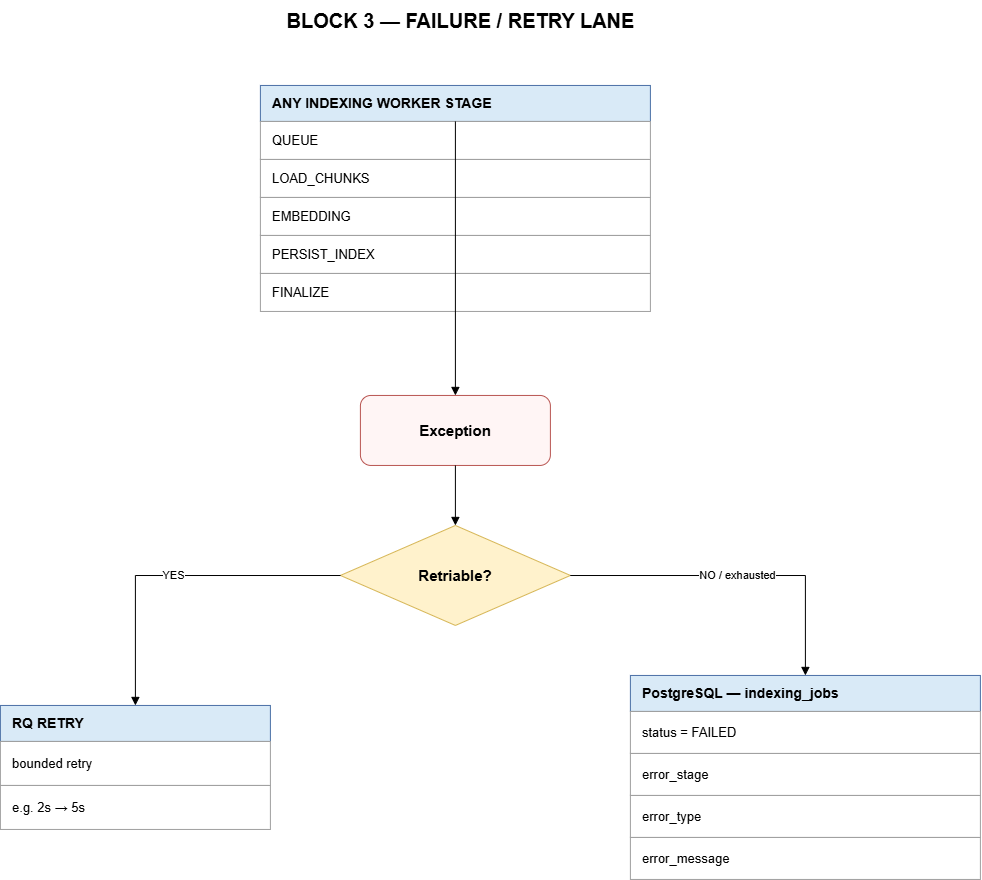

The diagram above was exported from draw.io. Its source (the exported page's mxGraphModel, read from the mxfile embedded in the PNG):
<mxGraphModel dx="1609" dy="887" grid="1" gridSize="10" guides="1" tooltips="1" connect="1" arrows="1" fold="1" page="1" pageScale="1" pageWidth="1169" pageHeight="930" math="0" shadow="0">
  <root>
    <mxCell id="0" />
    <mxCell id="1" parent="0" />
    <mxCell id="p2_title" parent="1" style="text;html=1;align=center;verticalAlign=middle;fontSize=20;fontStyle=1;fontColor=#000000;" value="BLOCK 3 — FAILURE / RETRY LANE" vertex="1">
      <mxGeometry height="40" width="560" x="310" y="25" as="geometry" />
    </mxCell>
    <mxCell id="stage_h" parent="1" style="rounded=0;whiteSpace=wrap;html=1;fillColor=#d9eaf7;strokeColor=#4a6fa5;fontColor=#000000;align=left;verticalAlign=middle;spacingLeft=10;fontSize=14;fontStyle=1;" value="ANY INDEXING WORKER STAGE" vertex="1">
      <mxGeometry height="36" width="390" x="390" y="110" as="geometry" />
    </mxCell>
    <mxCell id="stage_r0" parent="1" style="rounded=0;whiteSpace=wrap;html=1;fillColor=#ffffff;strokeColor=#9e9e9e;fontColor=#000000;align=left;verticalAlign=middle;spacingLeft=10;fontSize=13;" value="QUEUE" vertex="1">
      <mxGeometry height="38" width="390" x="390" y="146" as="geometry" />
    </mxCell>
    <mxCell id="stage_r1" parent="1" style="rounded=0;whiteSpace=wrap;html=1;fillColor=#ffffff;strokeColor=#9e9e9e;fontColor=#000000;align=left;verticalAlign=middle;spacingLeft=10;fontSize=13;" value="LOAD_CHUNKS" vertex="1">
      <mxGeometry height="38" width="390" x="390" y="184" as="geometry" />
    </mxCell>
    <mxCell id="stage_r2" parent="1" style="rounded=0;whiteSpace=wrap;html=1;fillColor=#ffffff;strokeColor=#9e9e9e;fontColor=#000000;align=left;verticalAlign=middle;spacingLeft=10;fontSize=13;" value="EMBEDDING" vertex="1">
      <mxGeometry height="38" width="390" x="390" y="222" as="geometry" />
    </mxCell>
    <mxCell id="stage_r3" parent="1" style="rounded=0;whiteSpace=wrap;html=1;fillColor=#ffffff;strokeColor=#9e9e9e;fontColor=#000000;align=left;verticalAlign=middle;spacingLeft=10;fontSize=13;" value="PERSIST_INDEX" vertex="1">
      <mxGeometry height="38" width="390" x="390" y="260" as="geometry" />
    </mxCell>
    <mxCell id="stage_r4" parent="1" style="rounded=0;whiteSpace=wrap;html=1;fillColor=#ffffff;strokeColor=#9e9e9e;fontColor=#000000;align=left;verticalAlign=middle;spacingLeft=10;fontSize=13;" value="FINALIZE" vertex="1">
      <mxGeometry height="38" width="390" x="390" y="298" as="geometry" />
    </mxCell>
    <mxCell id="exc" parent="1" style="rounded=1;whiteSpace=wrap;html=1;fillColor=#fff5f5;strokeColor=#b85450;fontColor=#000000;align=center;verticalAlign=middle;fontSize=15;fontStyle=1;" value="Exception" vertex="1">
      <mxGeometry height="70" width="190" x="490" y="420" as="geometry" />
    </mxCell>
    <mxCell id="retryq" parent="1" style="rhombus;whiteSpace=wrap;html=1;fillColor=#fff2cc;strokeColor=#d6b656;fontColor=#000000;align=center;verticalAlign=middle;fontSize=15;fontStyle=1;" value="Retriable?" vertex="1">
      <mxGeometry height="100" width="230" x="470" y="550" as="geometry" />
    </mxCell>
    <mxCell id="rq_h" parent="1" style="rounded=0;whiteSpace=wrap;html=1;fillColor=#d9eaf7;strokeColor=#4a6fa5;fontColor=#000000;align=left;verticalAlign=middle;spacingLeft=10;fontSize=14;fontStyle=1;" value="RQ RETRY" vertex="1">
      <mxGeometry height="36" width="270" x="130" y="730" as="geometry" />
    </mxCell>
    <mxCell id="rq_r0" parent="1" style="rounded=0;whiteSpace=wrap;html=1;fillColor=#ffffff;strokeColor=#9e9e9e;fontColor=#000000;align=left;verticalAlign=middle;spacingLeft=10;fontSize=13;" value="bounded retry" vertex="1">
      <mxGeometry height="44" width="270" x="130" y="766" as="geometry" />
    </mxCell>
    <mxCell id="rq_r1" parent="1" style="rounded=0;whiteSpace=wrap;html=1;fillColor=#ffffff;strokeColor=#9e9e9e;fontColor=#000000;align=left;verticalAlign=middle;spacingLeft=10;fontSize=13;" value="e.g. 2s → 5s" vertex="1">
      <mxGeometry height="44" width="270" x="130" y="810" as="geometry" />
    </mxCell>
    <mxCell id="fail_h" parent="1" style="rounded=0;whiteSpace=wrap;html=1;fillColor=#d9eaf7;strokeColor=#4a6fa5;fontColor=#000000;align=left;verticalAlign=middle;spacingLeft=10;fontSize=14;fontStyle=1;" value="PostgreSQL — indexing_jobs" vertex="1">
      <mxGeometry height="36" width="350" x="760" y="700" as="geometry" />
    </mxCell>
    <mxCell id="fail_r0" parent="1" style="rounded=0;whiteSpace=wrap;html=1;fillColor=#ffffff;strokeColor=#9e9e9e;fontColor=#000000;align=left;verticalAlign=middle;spacingLeft=10;fontSize=13;" value="status = FAILED" vertex="1">
      <mxGeometry height="42" width="350" x="760" y="736" as="geometry" />
    </mxCell>
    <mxCell id="fail_r1" parent="1" style="rounded=0;whiteSpace=wrap;html=1;fillColor=#ffffff;strokeColor=#9e9e9e;fontColor=#000000;align=left;verticalAlign=middle;spacingLeft=10;fontSize=13;" value="error_stage" vertex="1">
      <mxGeometry height="42" width="350" x="760" y="778" as="geometry" />
    </mxCell>
    <mxCell id="fail_r2" parent="1" style="rounded=0;whiteSpace=wrap;html=1;fillColor=#ffffff;strokeColor=#9e9e9e;fontColor=#000000;align=left;verticalAlign=middle;spacingLeft=10;fontSize=13;" value="error_type" vertex="1">
      <mxGeometry height="42" width="350" x="760" y="820" as="geometry" />
    </mxCell>
    <mxCell id="fail_r3" parent="1" style="rounded=0;whiteSpace=wrap;html=1;fillColor=#ffffff;strokeColor=#9e9e9e;fontColor=#000000;align=left;verticalAlign=middle;spacingLeft=10;fontSize=13;" value="error_message" vertex="1">
      <mxGeometry height="42" width="350" x="760" y="862" as="geometry" />
    </mxCell>
    <mxCell id="p2e1" edge="1" parent="1" source="stage_h" style="edgeStyle=orthogonalEdgeStyle;rounded=0;orthogonalLoop=1;jettySize=auto;html=1;endArrow=block;endFill=1;" target="exc" value="">
      <mxGeometry relative="1" as="geometry" />
    </mxCell>
    <mxCell id="p2e2" edge="1" parent="1" source="exc" style="edgeStyle=orthogonalEdgeStyle;rounded=0;orthogonalLoop=1;jettySize=auto;html=1;endArrow=block;endFill=1;" target="retryq" value="">
      <mxGeometry relative="1" as="geometry" />
    </mxCell>
    <mxCell id="p2e3" edge="1" parent="1" source="retryq" style="edgeStyle=orthogonalEdgeStyle;rounded=0;orthogonalLoop=1;jettySize=auto;html=1;endArrow=block;endFill=1;" target="rq_h" value="YES">
      <mxGeometry relative="1" as="geometry" />
    </mxCell>
    <mxCell id="p2e4" edge="1" parent="1" source="retryq" style="edgeStyle=orthogonalEdgeStyle;rounded=0;orthogonalLoop=1;jettySize=auto;html=1;endArrow=block;endFill=1;" target="fail_h" value="NO / exhausted">
      <mxGeometry relative="1" as="geometry" />
    </mxCell>
  </root>
</mxGraphModel>